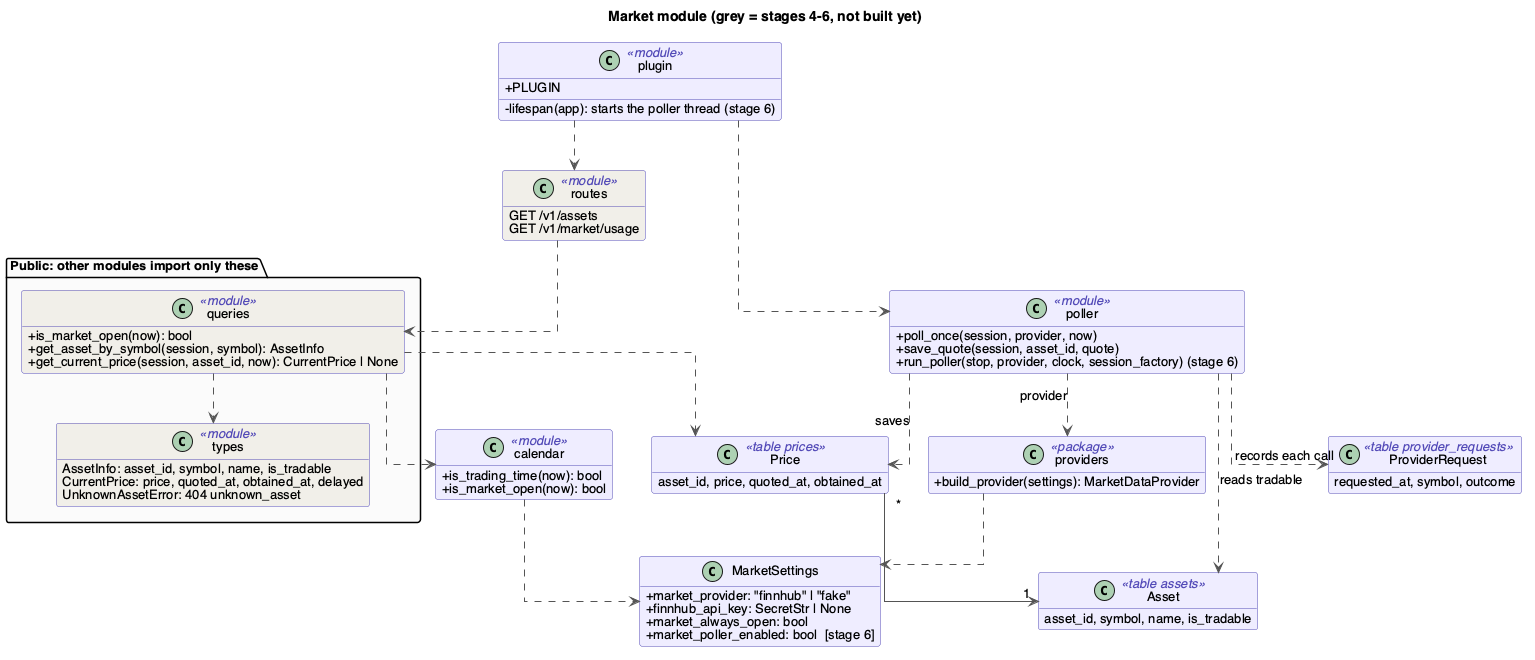

The diagram above was rendered by PlantUML. Its source (embedded in the PNG):
@startuml market
' Render with: plantuml -tpng docs/Design/SoftArchitecture/figures/market.puml
!include style.iuml
title Market module (grey = stages 4-6, not built yet)

package "Public: other modules import only these" #FAFAFA {
  class queries <<module>> #F1EFE8 {
    +is_market_open(now): bool
    +get_asset_by_symbol(session, symbol): AssetInfo
    +get_current_price(session, asset_id, now): CurrentPrice | None
  }
  class types <<module>> #F1EFE8 {
    AssetInfo: asset_id, symbol, name, is_tradable
    CurrentPrice: price, quoted_at, obtained_at, delayed
    UnknownAssetError: 404 unknown_asset
  }
}

class routes <<module>> #F1EFE8 {
  GET /v1/assets
  GET /v1/market/usage
}
class plugin <<module>> {
  +PLUGIN
  -lifespan(app): starts the poller thread (stage 6)
}
class poller <<module>> {
  +poll_once(session, provider, now)
  +save_quote(session, asset_id, quote)
  +run_poller(stop, provider, clock, session_factory) (stage 6)
}
class calendar <<module>> {
  +is_trading_time(now): bool
  +is_market_open(now): bool
}
class MarketSettings {
  +market_provider: "finnhub" | "fake"
  +finnhub_api_key: SecretStr | None
  +market_always_open: bool
  +market_poller_enabled: bool  [stage 6]
}
class providers <<package>> {
  +build_provider(settings): MarketDataProvider
}
class Asset <<table assets>> {
  asset_id, symbol, name, is_tradable
}
class Price <<table prices>> {
  asset_id, price, quoted_at, obtained_at
}
class ProviderRequest <<table provider_requests>> {
  requested_at, symbol, outcome
}

plugin ..> routes
plugin ..> poller
routes ..> queries
queries ..> types
queries ..> calendar
queries ..> Price
poller ..> providers : provider
poller ..> Price : saves
poller ..> ProviderRequest : records each call
poller ..> Asset : reads tradable
calendar ..> MarketSettings
providers ..> MarketSettings
Price "*" --> "1" Asset
@enduml